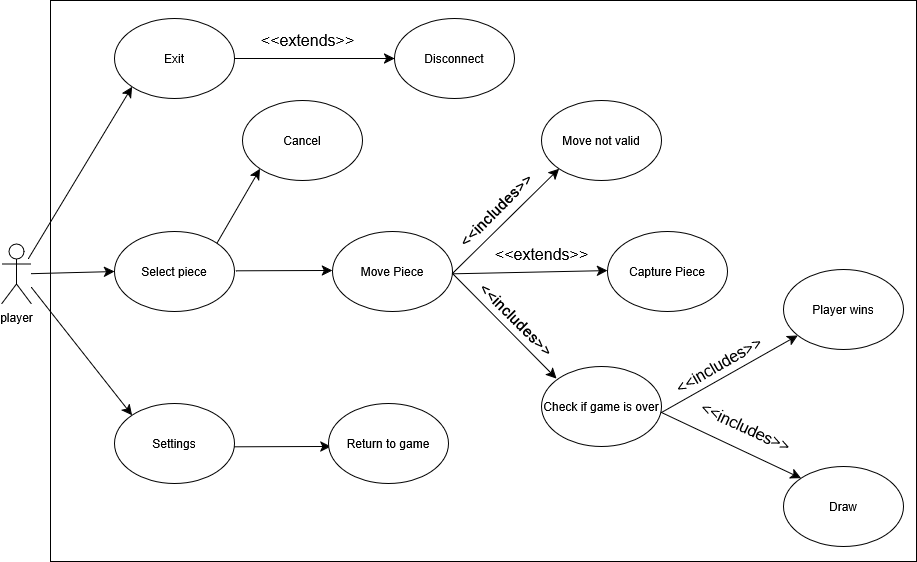

The diagram above was exported from draw.io. Its source (the exported page's mxGraphModel, read from the mxfile embedded in the PNG):
<mxGraphModel dx="1850" dy="1054" grid="0" gridSize="10" guides="1" tooltips="1" connect="1" arrows="1" fold="1" page="0" pageScale="1" pageWidth="850" pageHeight="1100" math="0" shadow="0">
  <root>
    <mxCell id="0" />
    <mxCell id="1" parent="0" />
    <mxCell id="gB2XQdbiwl-xO8rLG1Gn-1" value="" style="rounded=0;whiteSpace=wrap;html=1;" parent="1" vertex="1">
      <mxGeometry x="-353" y="-269" width="866" height="561" as="geometry" />
    </mxCell>
    <mxCell id="gB2XQdbiwl-xO8rLG1Gn-6" value="Exit" style="ellipse;whiteSpace=wrap;html=1;" parent="1" vertex="1">
      <mxGeometry x="-289" y="-251" width="120" height="80" as="geometry" />
    </mxCell>
    <mxCell id="gB2XQdbiwl-xO8rLG1Gn-2" value="player" style="shape=umlActor;verticalLabelPosition=bottom;verticalAlign=top;html=1;outlineConnect=0;" parent="1" vertex="1">
      <mxGeometry x="-402" y="-25.5" width="30" height="60" as="geometry" />
    </mxCell>
    <mxCell id="gB2XQdbiwl-xO8rLG1Gn-10" value="Disconnect" style="ellipse;whiteSpace=wrap;html=1;" parent="1" vertex="1">
      <mxGeometry x="-9" y="-251" width="120" height="80" as="geometry" />
    </mxCell>
    <mxCell id="gB2XQdbiwl-xO8rLG1Gn-12" value="" style="endArrow=classic;html=1;rounded=0;fontSize=12;startSize=8;endSize=8;curved=1;entryX=0;entryY=0.5;entryDx=0;entryDy=0;exitX=1;exitY=0.5;exitDx=0;exitDy=0;" parent="1" source="gB2XQdbiwl-xO8rLG1Gn-6" target="gB2XQdbiwl-xO8rLG1Gn-10" edge="1">
      <mxGeometry width="50" height="50" relative="1" as="geometry">
        <mxPoint x="-169" y="-101" as="sourcePoint" />
        <mxPoint x="-119" y="-141" as="targetPoint" />
      </mxGeometry>
    </mxCell>
    <mxCell id="gB2XQdbiwl-xO8rLG1Gn-13" value="" style="endArrow=classic;html=1;rounded=0;fontSize=12;startSize=8;endSize=8;curved=1;entryX=0;entryY=1;entryDx=0;entryDy=0;" parent="1" target="gB2XQdbiwl-xO8rLG1Gn-6" edge="1">
      <mxGeometry width="50" height="50" relative="1" as="geometry">
        <mxPoint x="-375" y="-11" as="sourcePoint" />
        <mxPoint x="-325" y="-61" as="targetPoint" />
      </mxGeometry>
    </mxCell>
    <mxCell id="gB2XQdbiwl-xO8rLG1Gn-14" value="&amp;lt;&amp;lt;extends&amp;gt;&amp;gt;" style="text;html=1;align=center;verticalAlign=middle;resizable=0;points=[];autosize=1;strokeColor=none;fillColor=none;fontSize=16;" parent="1" vertex="1">
      <mxGeometry x="-152" y="-245" width="111" height="31" as="geometry" />
    </mxCell>
    <mxCell id="gB2XQdbiwl-xO8rLG1Gn-15" value="Select piece" style="ellipse;whiteSpace=wrap;html=1;" parent="1" vertex="1">
      <mxGeometry x="-289" y="-38" width="120" height="80" as="geometry" />
    </mxCell>
    <mxCell id="gB2XQdbiwl-xO8rLG1Gn-16" value="" style="endArrow=classic;html=1;rounded=0;fontSize=12;startSize=8;endSize=8;curved=1;entryX=0;entryY=0.5;entryDx=0;entryDy=0;" parent="1" source="gB2XQdbiwl-xO8rLG1Gn-2" target="gB2XQdbiwl-xO8rLG1Gn-15" edge="1">
      <mxGeometry width="50" height="50" relative="1" as="geometry">
        <mxPoint x="-295" y="117" as="sourcePoint" />
        <mxPoint x="-245" y="67" as="targetPoint" />
      </mxGeometry>
    </mxCell>
    <mxCell id="gB2XQdbiwl-xO8rLG1Gn-22" value="" style="endArrow=classic;html=1;rounded=0;fontSize=12;startSize=8;endSize=8;curved=1;" parent="1" edge="1">
      <mxGeometry width="50" height="50" relative="1" as="geometry">
        <mxPoint x="-167.5" y="1.3299999999999983" as="sourcePoint" />
        <mxPoint x="-71" y="1" as="targetPoint" />
      </mxGeometry>
    </mxCell>
    <mxCell id="gB2XQdbiwl-xO8rLG1Gn-23" value="Move Piece" style="ellipse;whiteSpace=wrap;html=1;" parent="1" vertex="1">
      <mxGeometry x="-71" y="-38" width="120" height="80" as="geometry" />
    </mxCell>
    <mxCell id="gB2XQdbiwl-xO8rLG1Gn-24" value="" style="endArrow=classic;html=1;rounded=0;fontSize=12;startSize=8;endSize=8;curved=1;entryX=0;entryY=1;entryDx=0;entryDy=0;" parent="1" target="gB2XQdbiwl-xO8rLG1Gn-27" edge="1">
      <mxGeometry width="50" height="50" relative="1" as="geometry">
        <mxPoint x="49" y="4" as="sourcePoint" />
        <mxPoint x="99" y="-46" as="targetPoint" />
      </mxGeometry>
    </mxCell>
    <mxCell id="gB2XQdbiwl-xO8rLG1Gn-26" value="&amp;lt;&amp;lt;includes&amp;gt;&amp;gt;" style="text;html=1;align=center;verticalAlign=middle;resizable=0;points=[];autosize=1;strokeColor=none;fillColor=none;fontSize=16;rotation=-45;" parent="1" vertex="1">
      <mxGeometry x="35" y="-75" width="114" height="31" as="geometry" />
    </mxCell>
    <mxCell id="gB2XQdbiwl-xO8rLG1Gn-27" value="Move not valid" style="ellipse;whiteSpace=wrap;html=1;" parent="1" vertex="1">
      <mxGeometry x="138" y="-169" width="120" height="80" as="geometry" />
    </mxCell>
    <mxCell id="gB2XQdbiwl-xO8rLG1Gn-30" value="Cancel" style="ellipse;whiteSpace=wrap;html=1;" parent="1" vertex="1">
      <mxGeometry x="-161" y="-169" width="120" height="80" as="geometry" />
    </mxCell>
    <mxCell id="gB2XQdbiwl-xO8rLG1Gn-31" value="" style="endArrow=classic;html=1;rounded=0;fontSize=12;startSize=8;endSize=8;curved=1;entryX=0;entryY=1;entryDx=0;entryDy=0;exitX=1;exitY=0;exitDx=0;exitDy=0;" parent="1" source="gB2XQdbiwl-xO8rLG1Gn-15" target="gB2XQdbiwl-xO8rLG1Gn-30" edge="1">
      <mxGeometry width="50" height="50" relative="1" as="geometry">
        <mxPoint x="-297" y="-137.76" as="sourcePoint" />
        <mxPoint x="-200.5" y="-138.09" as="targetPoint" />
      </mxGeometry>
    </mxCell>
    <mxCell id="gB2XQdbiwl-xO8rLG1Gn-37" value="" style="endArrow=classic;html=1;rounded=0;fontSize=12;startSize=8;endSize=8;curved=1;entryX=0;entryY=0;entryDx=0;entryDy=0;" parent="1" target="gB2XQdbiwl-xO8rLG1Gn-38" edge="1">
      <mxGeometry width="50" height="50" relative="1" as="geometry">
        <mxPoint x="-372" y="18" as="sourcePoint" />
        <mxPoint x="-268" y="226" as="targetPoint" />
      </mxGeometry>
    </mxCell>
    <mxCell id="gB2XQdbiwl-xO8rLG1Gn-38" value="Settings" style="ellipse;whiteSpace=wrap;html=1;" parent="1" vertex="1">
      <mxGeometry x="-289" y="134" width="120" height="80" as="geometry" />
    </mxCell>
    <mxCell id="gB2XQdbiwl-xO8rLG1Gn-42" value="" style="endArrow=classic;html=1;rounded=0;fontSize=12;startSize=8;endSize=8;curved=1;" parent="1" edge="1">
      <mxGeometry width="50" height="50" relative="1" as="geometry">
        <mxPoint x="49" y="4.239999999999998" as="sourcePoint" />
        <mxPoint x="204" y="1" as="targetPoint" />
      </mxGeometry>
    </mxCell>
    <mxCell id="gB2XQdbiwl-xO8rLG1Gn-46" value="&amp;lt;&amp;lt;extends&amp;gt;&amp;gt;" style="text;html=1;align=center;verticalAlign=middle;resizable=0;points=[];autosize=1;strokeColor=none;fillColor=none;fontSize=16;" parent="1" vertex="1">
      <mxGeometry x="82" y="-31" width="111" height="31" as="geometry" />
    </mxCell>
    <mxCell id="gB2XQdbiwl-xO8rLG1Gn-47" value="Capture Piece" style="ellipse;whiteSpace=wrap;html=1;" parent="1" vertex="1">
      <mxGeometry x="204" y="-38" width="120" height="80" as="geometry" />
    </mxCell>
    <mxCell id="gB2XQdbiwl-xO8rLG1Gn-50" value="" style="endArrow=classic;html=1;rounded=0;fontSize=12;startSize=8;endSize=8;curved=1;" parent="1" edge="1">
      <mxGeometry width="50" height="50" relative="1" as="geometry">
        <mxPoint x="49" y="4" as="sourcePoint" />
        <mxPoint x="153" y="109" as="targetPoint" />
      </mxGeometry>
    </mxCell>
    <mxCell id="gB2XQdbiwl-xO8rLG1Gn-51" value="&amp;lt;&amp;lt;includes&amp;gt;&amp;gt;" style="text;html=1;align=center;verticalAlign=middle;resizable=0;points=[];autosize=1;strokeColor=none;fillColor=none;fontSize=16;rotation=45;flipV=0;" parent="1" vertex="1">
      <mxGeometry x="56" y="34.5" width="114" height="31" as="geometry" />
    </mxCell>
    <mxCell id="gB2XQdbiwl-xO8rLG1Gn-52" value="Check if game is over" style="ellipse;whiteSpace=wrap;html=1;" parent="1" vertex="1">
      <mxGeometry x="138" y="97" width="120" height="80" as="geometry" />
    </mxCell>
    <mxCell id="gB2XQdbiwl-xO8rLG1Gn-54" value="" style="endArrow=classic;html=1;rounded=0;fontSize=12;startSize=8;endSize=8;curved=1;" parent="1" target="gB2XQdbiwl-xO8rLG1Gn-55" edge="1">
      <mxGeometry width="50" height="50" relative="1" as="geometry">
        <mxPoint x="258" y="143" as="sourcePoint" />
        <mxPoint x="308" y="93" as="targetPoint" />
      </mxGeometry>
    </mxCell>
    <mxCell id="gB2XQdbiwl-xO8rLG1Gn-55" value="Player wins" style="ellipse;whiteSpace=wrap;html=1;" parent="1" vertex="1">
      <mxGeometry x="380" width="120" height="80" as="geometry" />
    </mxCell>
    <mxCell id="gB2XQdbiwl-xO8rLG1Gn-56" value="" style="endArrow=classic;html=1;rounded=0;fontSize=12;startSize=8;endSize=8;curved=1;entryX=0;entryY=0;entryDx=0;entryDy=0;" parent="1" target="gB2XQdbiwl-xO8rLG1Gn-59" edge="1">
      <mxGeometry width="50" height="50" relative="1" as="geometry">
        <mxPoint x="258" y="142.99999999999955" as="sourcePoint" />
        <mxPoint x="316" y="176.99999999999955" as="targetPoint" />
      </mxGeometry>
    </mxCell>
    <mxCell id="gB2XQdbiwl-xO8rLG1Gn-59" value="Draw" style="ellipse;whiteSpace=wrap;html=1;" parent="1" vertex="1">
      <mxGeometry x="380" y="197" width="120" height="80" as="geometry" />
    </mxCell>
    <mxCell id="gB2XQdbiwl-xO8rLG1Gn-60" value="&amp;lt;&amp;lt;includes&amp;gt;&amp;gt;" style="text;html=1;align=center;verticalAlign=middle;resizable=0;points=[];autosize=1;strokeColor=none;fillColor=none;fontSize=16;rotation=-30;" parent="1" vertex="1">
      <mxGeometry x="258" y="80" width="114" height="31" as="geometry" />
    </mxCell>
    <mxCell id="gB2XQdbiwl-xO8rLG1Gn-61" value="&amp;lt;&amp;lt;includes&amp;gt;&amp;gt;" style="text;html=1;align=center;verticalAlign=middle;resizable=0;points=[];autosize=1;strokeColor=none;fillColor=none;fontSize=16;rotation=25;" parent="1" vertex="1">
      <mxGeometry x="285" y="142" width="114" height="31" as="geometry" />
    </mxCell>
    <mxCell id="gB2XQdbiwl-xO8rLG1Gn-71" value="" style="endArrow=classic;html=1;rounded=0;fontSize=12;startSize=8;endSize=8;curved=1;" parent="1" edge="1">
      <mxGeometry width="50" height="50" relative="1" as="geometry">
        <mxPoint x="-169" y="177.32999999999998" as="sourcePoint" />
        <mxPoint x="-72.5" y="177" as="targetPoint" />
      </mxGeometry>
    </mxCell>
    <mxCell id="gB2XQdbiwl-xO8rLG1Gn-72" value="Return to game" style="ellipse;whiteSpace=wrap;html=1;" parent="1" vertex="1">
      <mxGeometry x="-75" y="134" width="120" height="80" as="geometry" />
    </mxCell>
  </root>
</mxGraphModel>